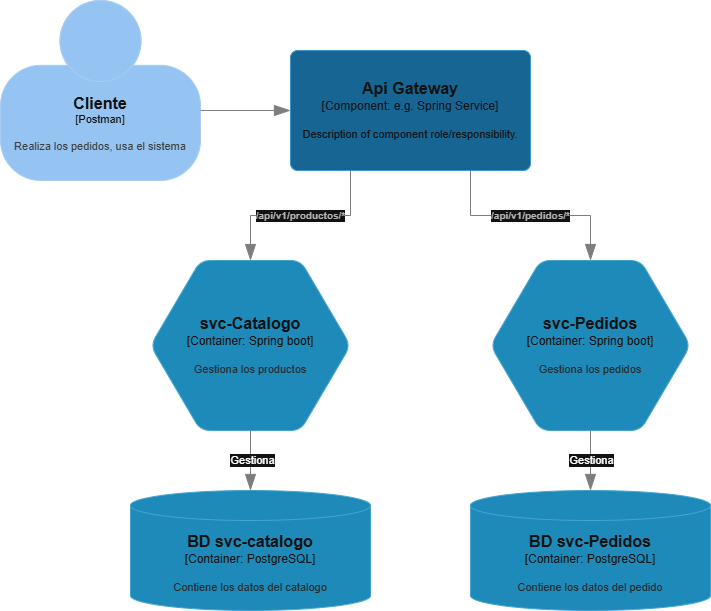

The diagram above was exported from draw.io. Its source (the exported page's mxGraphModel, read from the mxfile embedded in the PNG):
<mxGraphModel dx="1414" dy="777" grid="1" gridSize="10" guides="1" tooltips="1" connect="1" arrows="1" fold="1" page="1" pageScale="1" pageWidth="827" pageHeight="1169" math="0" shadow="0">
  <root>
    <mxCell id="0" />
    <mxCell id="1" parent="0" />
    <object placeholders="1" c4Name="BD svc-catalogo" c4Type="Container" c4Technology="PostgreSQL" c4Description="Contiene los datos del catalogo" label="&lt;font style=&quot;font-size: 16px&quot;&gt;&lt;b&gt;%c4Name%&lt;/b&gt;&lt;/font&gt;&lt;div&gt;[%c4Type%:&amp;nbsp;%c4Technology%]&lt;/div&gt;&lt;br&gt;&lt;div&gt;&lt;font style=&quot;font-size: 11px&quot;&gt;&lt;font color=&quot;#E6E6E6&quot;&gt;%c4Description%&lt;/font&gt;&lt;/div&gt;" id="uz6LR9RQ6TNtWqaNAElK-1">
      <mxCell parent="1" style="shape=cylinder3;size=15;whiteSpace=wrap;html=1;boundedLbl=1;rounded=0;labelBackgroundColor=none;fillColor=#23A2D9;fontSize=12;fontColor=#ffffff;align=center;strokeColor=#0E7DAD;metaEdit=1;points=[[0.5,0,0],[1,0.25,0],[1,0.5,0],[1,0.75,0],[0.5,1,0],[0,0.75,0],[0,0.5,0],[0,0.25,0]];resizable=0;" vertex="1">
        <mxGeometry height="120" width="240" x="150" y="740" as="geometry" />
      </mxCell>
    </object>
    <object placeholders="1" c4Name="BD svc-Pedidos" c4Type="Container" c4Technology="PostgreSQL" c4Description="Contiene los datos del pedido" label="&lt;font style=&quot;font-size: 16px&quot;&gt;&lt;b&gt;%c4Name%&lt;/b&gt;&lt;/font&gt;&lt;div&gt;[%c4Type%:&amp;nbsp;%c4Technology%]&lt;/div&gt;&lt;br&gt;&lt;div&gt;&lt;font style=&quot;font-size: 11px&quot;&gt;&lt;font color=&quot;#E6E6E6&quot;&gt;%c4Description%&lt;/font&gt;&lt;/div&gt;" id="uz6LR9RQ6TNtWqaNAElK-2">
      <mxCell parent="1" style="shape=cylinder3;size=15;whiteSpace=wrap;html=1;boundedLbl=1;rounded=0;labelBackgroundColor=none;fillColor=#23A2D9;fontSize=12;fontColor=#ffffff;align=center;strokeColor=#0E7DAD;metaEdit=1;points=[[0.5,0,0],[1,0.25,0],[1,0.5,0],[1,0.75,0],[0.5,1,0],[0,0.75,0],[0,0.5,0],[0,0.25,0]];resizable=0;" vertex="1">
        <mxGeometry height="120" width="240" x="490" y="740" as="geometry" />
      </mxCell>
    </object>
    <object placeholders="1" c4Name="svc-Pedidos" c4Type="Container" c4Technology="Spring boot" c4Description="Gestiona los pedidos" label="&lt;font style=&quot;font-size: 16px&quot;&gt;&lt;b&gt;%c4Name%&lt;/b&gt;&lt;/font&gt;&lt;div&gt;[%c4Type%:&amp;nbsp;%c4Technology%]&lt;/div&gt;&lt;br&gt;&lt;div&gt;&lt;font style=&quot;font-size: 11px&quot;&gt;&lt;font color=&quot;#E6E6E6&quot;&gt;%c4Description%&lt;/font&gt;&lt;/div&gt;" id="uz6LR9RQ6TNtWqaNAElK-3">
      <mxCell parent="1" style="shape=hexagon;size=50;perimeter=hexagonPerimeter2;whiteSpace=wrap;html=1;fixedSize=1;rounded=1;labelBackgroundColor=none;fillColor=#23A2D9;fontSize=12;fontColor=#ffffff;align=center;strokeColor=#0E7DAD;metaEdit=1;points=[[0.5,0,0],[1,0.25,0],[1,0.5,0],[1,0.75,0],[0.5,1,0],[0,0.75,0],[0,0.5,0],[0,0.25,0]];resizable=0;" vertex="1">
        <mxGeometry height="170" width="200" x="510" y="510" as="geometry" />
      </mxCell>
    </object>
    <object placeholders="1" c4Name="svc-Catalogo" c4Type="Container" c4Technology="Spring boot" c4Description="Gestiona los productos" label="&lt;font style=&quot;font-size: 16px&quot;&gt;&lt;b&gt;%c4Name%&lt;/b&gt;&lt;/font&gt;&lt;div&gt;[%c4Type%:&amp;nbsp;%c4Technology%]&lt;/div&gt;&lt;br&gt;&lt;div&gt;&lt;font style=&quot;font-size: 11px&quot;&gt;&lt;font color=&quot;#E6E6E6&quot;&gt;%c4Description%&lt;/font&gt;&lt;/div&gt;" id="uz6LR9RQ6TNtWqaNAElK-4">
      <mxCell parent="1" style="shape=hexagon;size=50;perimeter=hexagonPerimeter2;whiteSpace=wrap;html=1;fixedSize=1;rounded=1;labelBackgroundColor=none;fillColor=#23A2D9;fontSize=12;fontColor=#ffffff;align=center;strokeColor=#0E7DAD;metaEdit=1;points=[[0.5,0,0],[1,0.25,0],[1,0.5,0],[1,0.75,0],[0.5,1,0],[0,0.75,0],[0,0.5,0],[0,0.25,0]];resizable=0;" vertex="1">
        <mxGeometry height="170" width="200" x="170" y="510" as="geometry" />
      </mxCell>
    </object>
    <object placeholders="1" c4Name="Api Gateway" c4Type="Component" c4Technology="e.g. Spring Service" c4Description="Description of component role/responsibility." label="&lt;font style=&quot;font-size: 16px&quot;&gt;&lt;b&gt;%c4Name%&lt;/b&gt;&lt;/font&gt;&lt;div&gt;[%c4Type%: %c4Technology%]&lt;/div&gt;&lt;br&gt;&lt;div&gt;&lt;font style=&quot;font-size: 11px&quot;&gt;%c4Description%&lt;/font&gt;&lt;/div&gt;" id="uz6LR9RQ6TNtWqaNAElK-5">
      <mxCell parent="1" style="rounded=1;whiteSpace=wrap;html=1;labelBackgroundColor=none;fillColor=#63BEF2;fontColor=#ffffff;align=center;arcSize=6;strokeColor=#2086C9;metaEdit=1;resizable=0;points=[[0.25,0,0],[0.5,0,0],[0.75,0,0],[1,0.25,0],[1,0.5,0],[1,0.75,0],[0.75,1,0],[0.5,1,0],[0.25,1,0],[0,0.75,0],[0,0.5,0],[0,0.25,0]];" vertex="1">
        <mxGeometry height="120" width="240" x="310" y="300" as="geometry" />
      </mxCell>
    </object>
    <object placeholders="1" c4Type="Relationship" id="uz6LR9RQ6TNtWqaNAElK-6">
      <mxCell edge="1" parent="1" source="uz6LR9RQ6TNtWqaNAElK-4" style="endArrow=blockThin;html=1;fontSize=10;fontColor=#404040;strokeWidth=1;endFill=1;strokeColor=#828282;elbow=vertical;metaEdit=1;endSize=14;startSize=14;jumpStyle=arc;jumpSize=16;rounded=0;edgeStyle=orthogonalEdgeStyle;exitX=0.5;exitY=1;exitDx=0;exitDy=0;exitPerimeter=0;entryX=0.5;entryY=0;entryDx=0;entryDy=0;entryPerimeter=0;" target="uz6LR9RQ6TNtWqaNAElK-1">
        <mxGeometry relative="1" width="240" as="geometry">
          <mxPoint x="290" y="600" as="sourcePoint" />
          <mxPoint x="530" y="600" as="targetPoint" />
        </mxGeometry>
      </mxCell>
    </object>
    <mxCell id="uz6LR9RQ6TNtWqaNAElK-7" connectable="0" parent="uz6LR9RQ6TNtWqaNAElK-6" style="edgeLabel;html=1;align=center;verticalAlign=middle;resizable=0;points=[];" value="Gestiona" vertex="1">
      <mxGeometry relative="1" x="-0.0222" y="1" as="geometry">
        <mxPoint as="offset" />
      </mxGeometry>
    </mxCell>
    <object placeholders="1" c4Type="Relationship" id="uz6LR9RQ6TNtWqaNAElK-8">
      <mxCell edge="1" parent="1" source="uz6LR9RQ6TNtWqaNAElK-3" style="endArrow=blockThin;html=1;fontSize=10;fontColor=#404040;strokeWidth=1;endFill=1;strokeColor=#828282;elbow=vertical;metaEdit=1;endSize=14;startSize=14;jumpStyle=arc;jumpSize=16;rounded=0;edgeStyle=orthogonalEdgeStyle;exitX=0.5;exitY=1;exitDx=0;exitDy=0;exitPerimeter=0;entryX=0.5;entryY=0;entryDx=0;entryDy=0;entryPerimeter=0;" target="uz6LR9RQ6TNtWqaNAElK-2">
        <mxGeometry relative="1" width="240" as="geometry">
          <mxPoint x="290" y="600" as="sourcePoint" />
          <mxPoint x="530" y="600" as="targetPoint" />
        </mxGeometry>
      </mxCell>
    </object>
    <mxCell id="uz6LR9RQ6TNtWqaNAElK-9" connectable="0" parent="uz6LR9RQ6TNtWqaNAElK-8" style="edgeLabel;html=1;align=center;verticalAlign=middle;resizable=0;points=[];" value="Gestiona" vertex="1">
      <mxGeometry relative="1" x="-0.04" as="geometry">
        <mxPoint as="offset" />
      </mxGeometry>
    </mxCell>
    <object placeholders="1" c4Type="Relationship" c4Description="/api/v1/productos/*" label="&lt;div style=&quot;text-align: left&quot;&gt;&lt;div style=&quot;text-align: center&quot;&gt;&lt;b&gt;%c4Description%&lt;/b&gt;&lt;/div&gt;" id="uz6LR9RQ6TNtWqaNAElK-11">
      <mxCell edge="1" parent="1" source="uz6LR9RQ6TNtWqaNAElK-5" style="endArrow=blockThin;html=1;fontSize=10;fontColor=#404040;strokeWidth=1;endFill=1;strokeColor=#828282;elbow=vertical;metaEdit=1;endSize=14;startSize=14;jumpStyle=arc;jumpSize=16;rounded=0;edgeStyle=orthogonalEdgeStyle;exitX=0.25;exitY=1;exitDx=0;exitDy=0;exitPerimeter=0;entryX=0.5;entryY=0;entryDx=0;entryDy=0;entryPerimeter=0;" target="uz6LR9RQ6TNtWqaNAElK-4">
        <mxGeometry relative="1" width="240" as="geometry">
          <mxPoint x="290" y="600" as="sourcePoint" />
          <mxPoint x="530" y="600" as="targetPoint" />
        </mxGeometry>
      </mxCell>
    </object>
    <object placeholders="1" c4Type="Relationship" c4Description="/api/v1/pedidos/*" label="&lt;div style=&quot;text-align: left&quot;&gt;&lt;div style=&quot;text-align: center&quot;&gt;&lt;b&gt;%c4Description%&lt;/b&gt;&lt;/div&gt;" id="uz6LR9RQ6TNtWqaNAElK-12">
      <mxCell edge="1" parent="1" source="uz6LR9RQ6TNtWqaNAElK-5" style="endArrow=blockThin;html=1;fontSize=10;fontColor=#404040;strokeWidth=1;endFill=1;strokeColor=#828282;elbow=vertical;metaEdit=1;endSize=14;startSize=14;jumpStyle=arc;jumpSize=16;rounded=0;edgeStyle=orthogonalEdgeStyle;exitX=0.75;exitY=1;exitDx=0;exitDy=0;exitPerimeter=0;entryX=0.5;entryY=0;entryDx=0;entryDy=0;entryPerimeter=0;" target="uz6LR9RQ6TNtWqaNAElK-3">
        <mxGeometry relative="1" width="240" as="geometry">
          <mxPoint x="290" y="600" as="sourcePoint" />
          <mxPoint x="530" y="600" as="targetPoint" />
        </mxGeometry>
      </mxCell>
    </object>
    <object placeholders="1" c4Name="Cliente" c4Type="Postman" c4Description="Realiza los pedidos, usa el sistema" label="&lt;font style=&quot;font-size: 16px&quot;&gt;&lt;b&gt;%c4Name%&lt;/b&gt;&lt;/font&gt;&lt;div&gt;[%c4Type%]&lt;/div&gt;&lt;br&gt;&lt;div&gt;&lt;font style=&quot;font-size: 11px&quot;&gt;&lt;font color=&quot;#cccccc&quot;&gt;%c4Description%&lt;/font&gt;&lt;/div&gt;" id="uz6LR9RQ6TNtWqaNAElK-14">
      <mxCell parent="1" style="html=1;fontSize=11;dashed=0;whiteSpace=wrap;fillColor=#083F75;strokeColor=#06315C;fontColor=#ffffff;shape=mxgraph.c4.person2;align=center;metaEdit=1;points=[[0.5,0,0],[1,0.5,0],[1,0.75,0],[0.75,1,0],[0.5,1,0],[0.25,1,0],[0,0.75,0],[0,0.5,0]];resizable=0;" vertex="1">
        <mxGeometry height="180" width="200" x="20" y="250" as="geometry" />
      </mxCell>
    </object>
    <object placeholders="1" c4Type="Relationship" id="uz6LR9RQ6TNtWqaNAElK-15">
      <mxCell edge="1" parent="1" source="uz6LR9RQ6TNtWqaNAElK-14" style="endArrow=blockThin;html=1;fontSize=10;fontColor=#404040;strokeWidth=1;endFill=1;strokeColor=#828282;elbow=vertical;metaEdit=1;endSize=14;startSize=14;jumpStyle=arc;jumpSize=16;rounded=0;edgeStyle=orthogonalEdgeStyle;exitX=1;exitY=0.611;exitDx=0;exitDy=0;exitPerimeter=0;entryX=0;entryY=0.5;entryDx=0;entryDy=0;entryPerimeter=0;" target="uz6LR9RQ6TNtWqaNAElK-5">
        <mxGeometry relative="1" width="240" as="geometry">
          <mxPoint x="290" y="600" as="sourcePoint" />
          <mxPoint x="530" y="600" as="targetPoint" />
        </mxGeometry>
      </mxCell>
    </object>
  </root>
</mxGraphModel>